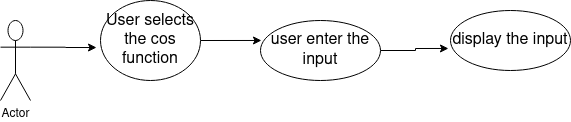

The diagram above was exported from draw.io. Its source (the exported page's mxGraphModel, read from the mxfile embedded in the PNG):
<mxGraphModel dx="1030" dy="624" grid="1" gridSize="10" guides="1" tooltips="1" connect="1" arrows="1" fold="1" page="1" pageScale="1" pageWidth="850" pageHeight="1100" math="0" shadow="0">
  <root>
    <mxCell id="0" />
    <mxCell id="1" parent="0" />
    <mxCell id="U3t1R5-xKCwaLqnpieDt-9" style="edgeStyle=orthogonalEdgeStyle;rounded=0;orthogonalLoop=1;jettySize=auto;html=1;exitX=1;exitY=0.3333333333333333;exitDx=0;exitDy=0;exitPerimeter=0;entryX=-0.04;entryY=0.588;entryDx=0;entryDy=0;entryPerimeter=0;" edge="1" parent="1" source="U3t1R5-xKCwaLqnpieDt-1" target="U3t1R5-xKCwaLqnpieDt-2">
      <mxGeometry relative="1" as="geometry" />
    </mxCell>
    <mxCell id="U3t1R5-xKCwaLqnpieDt-1" value="Actor" style="shape=umlActor;verticalLabelPosition=bottom;verticalAlign=top;html=1;outlineConnect=0;" vertex="1" parent="1">
      <mxGeometry x="60" y="210" width="30" height="80" as="geometry" />
    </mxCell>
    <mxCell id="U3t1R5-xKCwaLqnpieDt-6" style="edgeStyle=orthogonalEdgeStyle;rounded=0;orthogonalLoop=1;jettySize=auto;html=1;exitX=1;exitY=0.5;exitDx=0;exitDy=0;entryX=0.008;entryY=0.333;entryDx=0;entryDy=0;entryPerimeter=0;" edge="1" parent="1" source="U3t1R5-xKCwaLqnpieDt-2" target="U3t1R5-xKCwaLqnpieDt-3">
      <mxGeometry relative="1" as="geometry" />
    </mxCell>
    <mxCell id="U3t1R5-xKCwaLqnpieDt-2" value="&lt;font size=&quot;3&quot;&gt;User selects the cos function&lt;br&gt;&lt;/font&gt;" style="ellipse;whiteSpace=wrap;html=1;" vertex="1" parent="1">
      <mxGeometry x="160" y="190" width="100" height="80" as="geometry" />
    </mxCell>
    <mxCell id="U3t1R5-xKCwaLqnpieDt-7" style="edgeStyle=orthogonalEdgeStyle;rounded=0;orthogonalLoop=1;jettySize=auto;html=1;exitX=1;exitY=0.5;exitDx=0;exitDy=0;entryX=-0.017;entryY=0.633;entryDx=0;entryDy=0;entryPerimeter=0;" edge="1" parent="1" source="U3t1R5-xKCwaLqnpieDt-3" target="U3t1R5-xKCwaLqnpieDt-4">
      <mxGeometry relative="1" as="geometry" />
    </mxCell>
    <mxCell id="U3t1R5-xKCwaLqnpieDt-3" value="&lt;font size=&quot;3&quot;&gt;user enter the input&lt;br&gt;&lt;/font&gt;" style="ellipse;whiteSpace=wrap;html=1;" vertex="1" parent="1">
      <mxGeometry x="320" y="210" width="120" height="60" as="geometry" />
    </mxCell>
    <mxCell id="U3t1R5-xKCwaLqnpieDt-4" value="&lt;font size=&quot;3&quot;&gt;display the input&lt;br&gt;&lt;/font&gt;" style="ellipse;whiteSpace=wrap;html=1;" vertex="1" parent="1">
      <mxGeometry x="510" y="200" width="120" height="60" as="geometry" />
    </mxCell>
  </root>
</mxGraphModel>